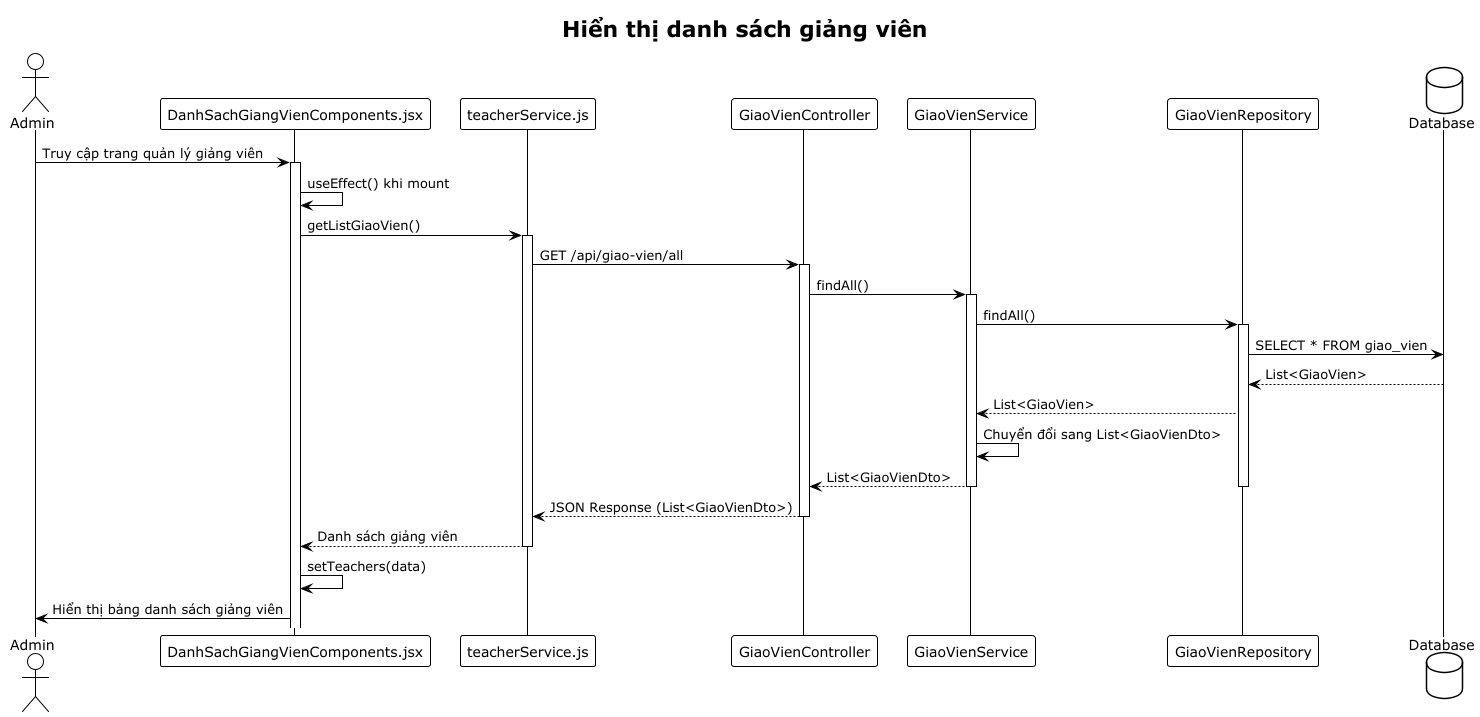

The diagram above was rendered by PlantUML. Its source (embedded in the PNG):
@startuml
!theme plain
title Hiển thị danh sách giảng viên

actor "Admin" as admin
participant "DanhSachGiangVienComponents.jsx" as component
participant "teacherService.js" as teacherService
participant "GiaoVienController" as controller
participant "GiaoVienService" as service
participant "GiaoVienRepository" as repository
database "Database" as db

admin -> component: Truy cập trang quản lý giảng viên
activate component
component -> component: useEffect() khi mount
component -> teacherService: getListGiaoVien()
activate teacherService
teacherService -> controller: GET /api/giao-vien/all
activate controller
controller -> service: findAll()
activate service
service -> repository: findAll()
activate repository
repository -> db: SELECT * FROM giao_vien
repository <-- db: List<GiaoVien>
repository --> service: List<GiaoVien>
service -> service: Chuyển đổi sang List<GiaoVienDto>
service --> controller: List<GiaoVienDto>
deactivate repository
deactivate service
controller --> teacherService: JSON Response (List<GiaoVienDto>)
deactivate controller
teacherService --> component: Danh sách giảng viên
deactivate teacherService
component -> component: setTeachers(data)
component -> admin: Hiển thị bảng danh sách giảng viên
@enduml